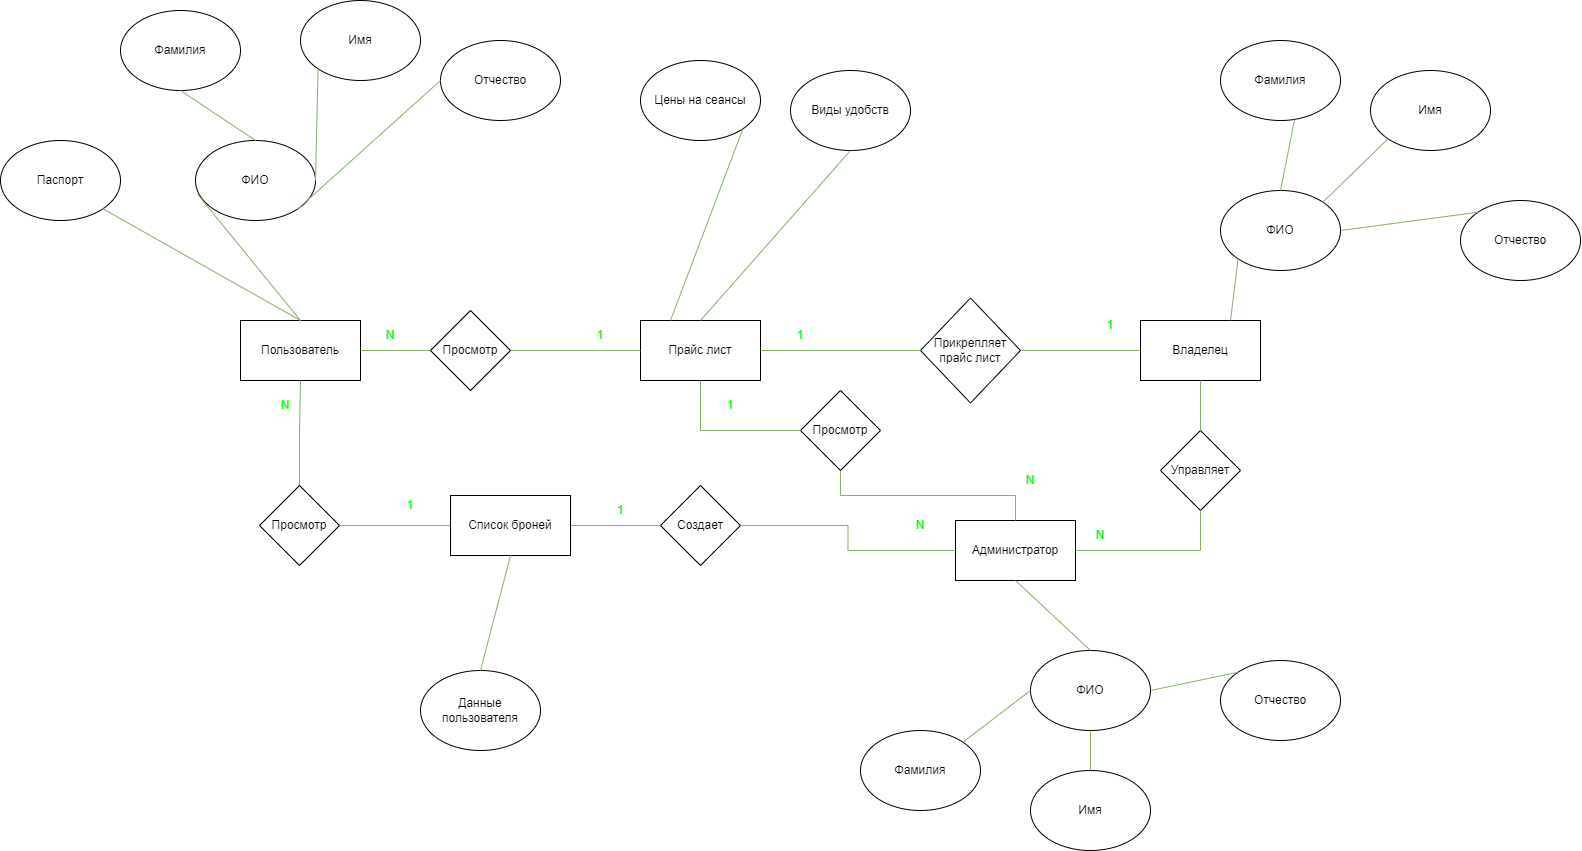

The diagram above was exported from draw.io. Its source (the exported page's mxGraphModel, read from the mxfile embedded in the PNG):
<mxGraphModel dx="1295" dy="1824" grid="1" gridSize="10" guides="1" tooltips="1" connect="1" arrows="1" fold="1" page="1" pageScale="1" pageWidth="850" pageHeight="1100" math="0" shadow="0" extFonts="Permanent Marker^https://fonts.googleapis.com/css?family=Permanent+Marker">
  <root>
    <mxCell id="0" />
    <mxCell id="1" parent="0" />
    <mxCell id="YGtTPd3yleiAVFFSWg5h-1" value="Пользователь" style="rounded=0;whiteSpace=wrap;html=1;" parent="1" vertex="1">
      <mxGeometry x="500" y="160" width="120" height="60" as="geometry" />
    </mxCell>
    <mxCell id="YGtTPd3yleiAVFFSWg5h-2" value="Список броней" style="rounded=0;whiteSpace=wrap;html=1;" parent="1" vertex="1">
      <mxGeometry x="710" y="335" width="120" height="60" as="geometry" />
    </mxCell>
    <mxCell id="YGtTPd3yleiAVFFSWg5h-3" value="Администратор" style="rounded=0;whiteSpace=wrap;html=1;" parent="1" vertex="1">
      <mxGeometry x="1215" y="360" width="120" height="60" as="geometry" />
    </mxCell>
    <mxCell id="YGtTPd3yleiAVFFSWg5h-4" value="Прайс лист" style="rounded=0;whiteSpace=wrap;html=1;" parent="1" vertex="1">
      <mxGeometry x="900" y="160" width="120" height="60" as="geometry" />
    </mxCell>
    <mxCell id="YGtTPd3yleiAVFFSWg5h-5" value="Владелец" style="rounded=0;whiteSpace=wrap;html=1;" parent="1" vertex="1">
      <mxGeometry x="1400" y="160" width="120" height="60" as="geometry" />
    </mxCell>
    <mxCell id="YGtTPd3yleiAVFFSWg5h-17" value="" style="edgeStyle=orthogonalEdgeStyle;rounded=0;orthogonalLoop=1;jettySize=auto;html=1;endArrow=none;endFill=0;fillColor=#d5e8d4;strokeColor=#82b366;entryX=0;entryY=0.5;entryDx=0;entryDy=0;" parent="1" source="YGtTPd3yleiAVFFSWg5h-9" target="YGtTPd3yleiAVFFSWg5h-4" edge="1">
      <mxGeometry relative="1" as="geometry" />
    </mxCell>
    <mxCell id="YGtTPd3yleiAVFFSWg5h-18" value="" style="edgeStyle=orthogonalEdgeStyle;rounded=0;orthogonalLoop=1;jettySize=auto;html=1;endArrow=none;endFill=0;fillColor=#d5e8d4;strokeColor=#82b366;" parent="1" source="YGtTPd3yleiAVFFSWg5h-9" target="YGtTPd3yleiAVFFSWg5h-1" edge="1">
      <mxGeometry relative="1" as="geometry" />
    </mxCell>
    <mxCell id="YGtTPd3yleiAVFFSWg5h-9" value="Просмотр" style="rhombus;whiteSpace=wrap;html=1;" parent="1" vertex="1">
      <mxGeometry x="690" y="150" width="80" height="80" as="geometry" />
    </mxCell>
    <mxCell id="YGtTPd3yleiAVFFSWg5h-15" style="edgeStyle=orthogonalEdgeStyle;rounded=0;orthogonalLoop=1;jettySize=auto;html=1;exitX=0.5;exitY=1;exitDx=0;exitDy=0;entryX=0.5;entryY=0;entryDx=0;entryDy=0;endArrow=none;endFill=0;fillColor=#d5e8d4;strokeColor=#82b366;" parent="1" source="YGtTPd3yleiAVFFSWg5h-10" target="YGtTPd3yleiAVFFSWg5h-3" edge="1">
      <mxGeometry relative="1" as="geometry" />
    </mxCell>
    <mxCell id="YGtTPd3yleiAVFFSWg5h-10" value="Просмотр&lt;br&gt;" style="rhombus;whiteSpace=wrap;html=1;" parent="1" vertex="1">
      <mxGeometry x="1060" y="230" width="80" height="80" as="geometry" />
    </mxCell>
    <mxCell id="YGtTPd3yleiAVFFSWg5h-20" style="edgeStyle=orthogonalEdgeStyle;rounded=0;orthogonalLoop=1;jettySize=auto;html=1;exitX=1;exitY=0.5;exitDx=0;exitDy=0;entryX=0;entryY=0.5;entryDx=0;entryDy=0;endArrow=none;endFill=0;fillColor=#d5e8d4;strokeColor=#82b366;" parent="1" source="YGtTPd3yleiAVFFSWg5h-19" target="YGtTPd3yleiAVFFSWg5h-5" edge="1">
      <mxGeometry relative="1" as="geometry" />
    </mxCell>
    <mxCell id="YGtTPd3yleiAVFFSWg5h-19" value="Прикрепляет прайс лист" style="rhombus;whiteSpace=wrap;html=1;" parent="1" vertex="1">
      <mxGeometry x="1180" y="137.5" width="100" height="105" as="geometry" />
    </mxCell>
    <mxCell id="YGtTPd3yleiAVFFSWg5h-25" value="" style="edgeStyle=orthogonalEdgeStyle;rounded=0;orthogonalLoop=1;jettySize=auto;html=1;endArrow=none;endFill=0;fillColor=#d5e8d4;strokeColor=#82b366;" parent="1" source="YGtTPd3yleiAVFFSWg5h-22" target="YGtTPd3yleiAVFFSWg5h-1" edge="1">
      <mxGeometry relative="1" as="geometry" />
    </mxCell>
    <mxCell id="YGtTPd3yleiAVFFSWg5h-22" value="Просмотр" style="rhombus;whiteSpace=wrap;html=1;" parent="1" vertex="1">
      <mxGeometry x="519" y="325" width="80" height="80" as="geometry" />
    </mxCell>
    <mxCell id="YGtTPd3yleiAVFFSWg5h-26" value="" style="edgeStyle=orthogonalEdgeStyle;rounded=0;orthogonalLoop=1;jettySize=auto;html=1;endArrow=none;endFill=0;fillColor=#d5e8d4;strokeColor=#82b366;" parent="1" source="YGtTPd3yleiAVFFSWg5h-23" target="YGtTPd3yleiAVFFSWg5h-3" edge="1">
      <mxGeometry relative="1" as="geometry" />
    </mxCell>
    <mxCell id="YGtTPd3yleiAVFFSWg5h-29" value="" style="edgeStyle=orthogonalEdgeStyle;rounded=0;orthogonalLoop=1;jettySize=auto;html=1;endArrow=none;endFill=0;fillColor=#d5e8d4;strokeColor=#82b366;exitX=0;exitY=0.5;exitDx=0;exitDy=0;entryX=1;entryY=0.5;entryDx=0;entryDy=0;" parent="1" source="YGtTPd3yleiAVFFSWg5h-19" target="YGtTPd3yleiAVFFSWg5h-4" edge="1">
      <mxGeometry relative="1" as="geometry">
        <mxPoint x="1620" y="480" as="sourcePoint" />
        <mxPoint x="1170" y="635" as="targetPoint" />
      </mxGeometry>
    </mxCell>
    <mxCell id="YGtTPd3yleiAVFFSWg5h-23" value="Создает" style="rhombus;whiteSpace=wrap;html=1;" parent="1" vertex="1">
      <mxGeometry x="920" y="325" width="80" height="80" as="geometry" />
    </mxCell>
    <mxCell id="YGtTPd3yleiAVFFSWg5h-32" value="&lt;font color=&quot;#00ff00&quot;&gt;1&lt;/font&gt;" style="text;html=1;align=center;verticalAlign=middle;whiteSpace=wrap;rounded=0;" parent="1" vertex="1">
      <mxGeometry x="850" y="335" width="60" height="30" as="geometry" />
    </mxCell>
    <mxCell id="YGtTPd3yleiAVFFSWg5h-34" value="&lt;font color=&quot;#00ff00&quot;&gt;1&lt;br&gt;&lt;/font&gt;" style="text;html=1;align=center;verticalAlign=middle;whiteSpace=wrap;rounded=0;" parent="1" vertex="1">
      <mxGeometry x="640" y="330" width="60" height="30" as="geometry" />
    </mxCell>
    <mxCell id="YGtTPd3yleiAVFFSWg5h-35" value="&lt;font color=&quot;#00ff00&quot;&gt;N&lt;/font&gt;" style="text;html=1;align=center;verticalAlign=middle;whiteSpace=wrap;rounded=0;" parent="1" vertex="1">
      <mxGeometry x="515" y="230" width="60" height="30" as="geometry" />
    </mxCell>
    <mxCell id="YGtTPd3yleiAVFFSWg5h-36" value="&lt;font color=&quot;#00ff00&quot;&gt;1&lt;/font&gt;" style="text;html=1;align=center;verticalAlign=middle;whiteSpace=wrap;rounded=0;" parent="1" vertex="1">
      <mxGeometry x="960" y="230" width="60" height="30" as="geometry" />
    </mxCell>
    <mxCell id="YGtTPd3yleiAVFFSWg5h-38" value="&lt;font color=&quot;#00ff00&quot;&gt;N&lt;/font&gt;" style="text;html=1;align=center;verticalAlign=middle;whiteSpace=wrap;rounded=0;" parent="1" vertex="1">
      <mxGeometry x="1260" y="305" width="60" height="30" as="geometry" />
    </mxCell>
    <mxCell id="YGtTPd3yleiAVFFSWg5h-39" value="&lt;font color=&quot;#00ff00&quot;&gt;1&lt;/font&gt;" style="text;html=1;align=center;verticalAlign=middle;whiteSpace=wrap;rounded=0;" parent="1" vertex="1">
      <mxGeometry x="830" y="160" width="60" height="30" as="geometry" />
    </mxCell>
    <mxCell id="YGtTPd3yleiAVFFSWg5h-44" value="ФИО" style="ellipse;whiteSpace=wrap;html=1;" parent="1" vertex="1">
      <mxGeometry x="455" y="-20" width="120" height="80" as="geometry" />
    </mxCell>
    <mxCell id="YGtTPd3yleiAVFFSWg5h-47" value="Фамилия" style="ellipse;whiteSpace=wrap;html=1;" parent="1" vertex="1">
      <mxGeometry x="380" y="-150" width="120" height="80" as="geometry" />
    </mxCell>
    <mxCell id="YGtTPd3yleiAVFFSWg5h-48" value="Имя" style="ellipse;whiteSpace=wrap;html=1;" parent="1" vertex="1">
      <mxGeometry x="560" y="-160" width="120" height="80" as="geometry" />
    </mxCell>
    <mxCell id="YGtTPd3yleiAVFFSWg5h-49" value="Отчество" style="ellipse;whiteSpace=wrap;html=1;" parent="1" vertex="1">
      <mxGeometry x="700" y="-120" width="120" height="80" as="geometry" />
    </mxCell>
    <mxCell id="YGtTPd3yleiAVFFSWg5h-56" value="ФИО" style="ellipse;whiteSpace=wrap;html=1;" parent="1" vertex="1">
      <mxGeometry x="1480" y="30" width="120" height="80" as="geometry" />
    </mxCell>
    <mxCell id="YGtTPd3yleiAVFFSWg5h-62" value="Имя" style="ellipse;whiteSpace=wrap;html=1;" parent="1" vertex="1">
      <mxGeometry x="1630" y="-90" width="120" height="80" as="geometry" />
    </mxCell>
    <mxCell id="YGtTPd3yleiAVFFSWg5h-63" value="Фамилия" style="ellipse;whiteSpace=wrap;html=1;" parent="1" vertex="1">
      <mxGeometry x="1480" y="-120" width="120" height="80" as="geometry" />
    </mxCell>
    <mxCell id="YGtTPd3yleiAVFFSWg5h-64" value="Отчество" style="ellipse;whiteSpace=wrap;html=1;" parent="1" vertex="1">
      <mxGeometry x="1720" y="40" width="120" height="80" as="geometry" />
    </mxCell>
    <mxCell id="YGtTPd3yleiAVFFSWg5h-67" value="" style="endArrow=none;html=1;rounded=0;entryX=1;entryY=0.5;entryDx=0;entryDy=0;exitX=0;exitY=0;exitDx=0;exitDy=0;fillColor=#d5e8d4;strokeColor=#82b366;" parent="1" source="YGtTPd3yleiAVFFSWg5h-64" target="YGtTPd3yleiAVFFSWg5h-56" edge="1">
      <mxGeometry width="50" height="50" relative="1" as="geometry">
        <mxPoint x="310" y="960" as="sourcePoint" />
        <mxPoint x="360" y="910" as="targetPoint" />
      </mxGeometry>
    </mxCell>
    <mxCell id="YGtTPd3yleiAVFFSWg5h-68" value="" style="endArrow=none;html=1;rounded=0;entryX=0.5;entryY=0;entryDx=0;entryDy=0;exitX=0.617;exitY=0.991;exitDx=0;exitDy=0;fillColor=#d5e8d4;strokeColor=#82b366;exitPerimeter=0;" parent="1" source="YGtTPd3yleiAVFFSWg5h-63" target="YGtTPd3yleiAVFFSWg5h-56" edge="1">
      <mxGeometry width="50" height="50" relative="1" as="geometry">
        <mxPoint x="450" y="990" as="sourcePoint" />
        <mxPoint x="500" y="940" as="targetPoint" />
      </mxGeometry>
    </mxCell>
    <mxCell id="YGtTPd3yleiAVFFSWg5h-70" value="" style="endArrow=none;html=1;rounded=0;entryX=0.75;entryY=0;entryDx=0;entryDy=0;exitX=0;exitY=1;exitDx=0;exitDy=0;fillColor=#d5e8d4;strokeColor=#82b366;" parent="1" source="YGtTPd3yleiAVFFSWg5h-56" target="YGtTPd3yleiAVFFSWg5h-5" edge="1">
      <mxGeometry width="50" height="50" relative="1" as="geometry">
        <mxPoint x="110" y="1010" as="sourcePoint" />
        <mxPoint x="160" y="960" as="targetPoint" />
      </mxGeometry>
    </mxCell>
    <mxCell id="YGtTPd3yleiAVFFSWg5h-71" value="" style="endArrow=none;html=1;rounded=0;entryX=1;entryY=0;entryDx=0;entryDy=0;exitX=0;exitY=1;exitDx=0;exitDy=0;fillColor=#d5e8d4;strokeColor=#82b366;" parent="1" source="YGtTPd3yleiAVFFSWg5h-62" target="YGtTPd3yleiAVFFSWg5h-56" edge="1">
      <mxGeometry width="50" height="50" relative="1" as="geometry">
        <mxPoint x="270" y="1050" as="sourcePoint" />
        <mxPoint x="320" y="1000" as="targetPoint" />
      </mxGeometry>
    </mxCell>
    <mxCell id="YGtTPd3yleiAVFFSWg5h-72" value="Цены на сеансы" style="ellipse;whiteSpace=wrap;html=1;" parent="1" vertex="1">
      <mxGeometry x="900" y="-100" width="120" height="80" as="geometry" />
    </mxCell>
    <mxCell id="YGtTPd3yleiAVFFSWg5h-73" value="Виды удобств" style="ellipse;whiteSpace=wrap;html=1;" parent="1" vertex="1">
      <mxGeometry x="1050" y="-90" width="120" height="80" as="geometry" />
    </mxCell>
    <mxCell id="YGtTPd3yleiAVFFSWg5h-75" value="" style="endArrow=none;html=1;rounded=0;exitX=0.25;exitY=0;exitDx=0;exitDy=0;entryX=1;entryY=1;entryDx=0;entryDy=0;fillColor=#d5e8d4;strokeColor=#82b366;" parent="1" source="YGtTPd3yleiAVFFSWg5h-4" target="YGtTPd3yleiAVFFSWg5h-72" edge="1">
      <mxGeometry width="50" height="50" relative="1" as="geometry">
        <mxPoint x="750" y="230" as="sourcePoint" />
        <mxPoint x="800" y="180" as="targetPoint" />
      </mxGeometry>
    </mxCell>
    <mxCell id="YGtTPd3yleiAVFFSWg5h-76" value="" style="endArrow=none;html=1;rounded=0;exitX=0.5;exitY=0;exitDx=0;exitDy=0;entryX=0.5;entryY=1;entryDx=0;entryDy=0;fillColor=#d5e8d4;strokeColor=#82b366;" parent="1" source="YGtTPd3yleiAVFFSWg5h-4" target="YGtTPd3yleiAVFFSWg5h-73" edge="1">
      <mxGeometry width="50" height="50" relative="1" as="geometry">
        <mxPoint x="900" y="190" as="sourcePoint" />
        <mxPoint x="1280" y="330" as="targetPoint" />
      </mxGeometry>
    </mxCell>
    <mxCell id="YGtTPd3yleiAVFFSWg5h-78" value="" style="endArrow=none;html=1;rounded=0;entryX=0;entryY=1;entryDx=0;entryDy=0;exitX=1;exitY=0.5;exitDx=0;exitDy=0;fillColor=#d5e8d4;strokeColor=#82b366;" parent="1" source="YGtTPd3yleiAVFFSWg5h-44" target="YGtTPd3yleiAVFFSWg5h-48" edge="1">
      <mxGeometry width="50" height="50" relative="1" as="geometry">
        <mxPoint x="1490" y="435" as="sourcePoint" />
        <mxPoint x="710" y="220" as="targetPoint" />
      </mxGeometry>
    </mxCell>
    <mxCell id="YGtTPd3yleiAVFFSWg5h-79" value="" style="endArrow=none;html=1;rounded=0;exitX=0.5;exitY=0;exitDx=0;exitDy=0;entryX=0.017;entryY=0.672;entryDx=0;entryDy=0;entryPerimeter=0;strokeColor=#82b366;fillColor=#d5e8d4;" parent="1" source="YGtTPd3yleiAVFFSWg5h-1" target="YGtTPd3yleiAVFFSWg5h-44" edge="1">
      <mxGeometry width="50" height="50" relative="1" as="geometry">
        <mxPoint x="850" y="230" as="sourcePoint" />
        <mxPoint x="900" y="180" as="targetPoint" />
      </mxGeometry>
    </mxCell>
    <mxCell id="YGtTPd3yleiAVFFSWg5h-81" value="" style="endArrow=none;html=1;rounded=0;exitX=0.5;exitY=0;exitDx=0;exitDy=0;entryX=0.5;entryY=1;entryDx=0;entryDy=0;fillColor=#d5e8d4;strokeColor=#82b366;" parent="1" source="YGtTPd3yleiAVFFSWg5h-44" target="YGtTPd3yleiAVFFSWg5h-47" edge="1">
      <mxGeometry width="50" height="50" relative="1" as="geometry">
        <mxPoint x="770" y="260" as="sourcePoint" />
        <mxPoint x="820" y="210" as="targetPoint" />
      </mxGeometry>
    </mxCell>
    <mxCell id="YGtTPd3yleiAVFFSWg5h-82" value="" style="endArrow=none;html=1;rounded=0;exitX=1;exitY=1;exitDx=0;exitDy=0;entryX=0;entryY=0.5;entryDx=0;entryDy=0;fillColor=#d5e8d4;strokeColor=#82b366;" parent="1" source="YGtTPd3yleiAVFFSWg5h-44" target="YGtTPd3yleiAVFFSWg5h-49" edge="1">
      <mxGeometry width="50" height="50" relative="1" as="geometry">
        <mxPoint x="1540" y="660" as="sourcePoint" />
        <mxPoint x="1590" y="610" as="targetPoint" />
      </mxGeometry>
    </mxCell>
    <mxCell id="YGtTPd3yleiAVFFSWg5h-90" value="ФИО" style="ellipse;whiteSpace=wrap;html=1;" parent="1" vertex="1">
      <mxGeometry x="1290" y="490" width="120" height="80" as="geometry" />
    </mxCell>
    <mxCell id="YGtTPd3yleiAVFFSWg5h-91" value="Имя" style="ellipse;whiteSpace=wrap;html=1;" parent="1" vertex="1">
      <mxGeometry x="1290" y="610" width="120" height="80" as="geometry" />
    </mxCell>
    <mxCell id="YGtTPd3yleiAVFFSWg5h-92" value="Фамилия" style="ellipse;whiteSpace=wrap;html=1;" parent="1" vertex="1">
      <mxGeometry x="1120" y="570" width="120" height="80" as="geometry" />
    </mxCell>
    <mxCell id="YGtTPd3yleiAVFFSWg5h-93" value="Отчество" style="ellipse;whiteSpace=wrap;html=1;" parent="1" vertex="1">
      <mxGeometry x="1480" y="500" width="120" height="80" as="geometry" />
    </mxCell>
    <mxCell id="YGtTPd3yleiAVFFSWg5h-94" value="" style="endArrow=none;html=1;rounded=0;entryX=1;entryY=0.5;entryDx=0;entryDy=0;exitX=0;exitY=0;exitDx=0;exitDy=0;fillColor=#d5e8d4;strokeColor=#82b366;" parent="1" source="YGtTPd3yleiAVFFSWg5h-93" target="YGtTPd3yleiAVFFSWg5h-90" edge="1">
      <mxGeometry width="50" height="50" relative="1" as="geometry">
        <mxPoint x="790" y="1190" as="sourcePoint" />
        <mxPoint x="840" y="1140" as="targetPoint" />
      </mxGeometry>
    </mxCell>
    <mxCell id="YGtTPd3yleiAVFFSWg5h-95" value="" style="endArrow=none;html=1;rounded=0;entryX=0;entryY=0.5;entryDx=0;entryDy=0;exitX=1;exitY=0;exitDx=0;exitDy=0;fillColor=#d5e8d4;strokeColor=#82b366;" parent="1" source="YGtTPd3yleiAVFFSWg5h-92" target="YGtTPd3yleiAVFFSWg5h-90" edge="1">
      <mxGeometry width="50" height="50" relative="1" as="geometry">
        <mxPoint x="930" y="1220" as="sourcePoint" />
        <mxPoint x="980" y="1170" as="targetPoint" />
      </mxGeometry>
    </mxCell>
    <mxCell id="YGtTPd3yleiAVFFSWg5h-96" value="" style="endArrow=none;html=1;rounded=0;entryX=0.5;entryY=1;entryDx=0;entryDy=0;exitX=0.5;exitY=0;exitDx=0;exitDy=0;fillColor=#d5e8d4;strokeColor=#82b366;" parent="1" source="YGtTPd3yleiAVFFSWg5h-91" target="YGtTPd3yleiAVFFSWg5h-90" edge="1">
      <mxGeometry width="50" height="50" relative="1" as="geometry">
        <mxPoint x="750" y="1280" as="sourcePoint" />
        <mxPoint x="800" y="1230" as="targetPoint" />
      </mxGeometry>
    </mxCell>
    <mxCell id="YGtTPd3yleiAVFFSWg5h-100" value="" style="endArrow=none;html=1;rounded=0;entryX=0.5;entryY=1;entryDx=0;entryDy=0;exitX=0.5;exitY=0;exitDx=0;exitDy=0;fillColor=#d5e8d4;strokeColor=#82b366;" parent="1" source="YGtTPd3yleiAVFFSWg5h-90" target="YGtTPd3yleiAVFFSWg5h-3" edge="1">
      <mxGeometry width="50" height="50" relative="1" as="geometry">
        <mxPoint x="540" y="930" as="sourcePoint" />
        <mxPoint x="590" y="880" as="targetPoint" />
      </mxGeometry>
    </mxCell>
    <mxCell id="YGtTPd3yleiAVFFSWg5h-102" value="Данные пользователя" style="ellipse;whiteSpace=wrap;html=1;" parent="1" vertex="1">
      <mxGeometry x="680" y="510" width="120" height="80" as="geometry" />
    </mxCell>
    <mxCell id="YGtTPd3yleiAVFFSWg5h-104" value="" style="endArrow=none;html=1;rounded=0;entryX=0.5;entryY=1;entryDx=0;entryDy=0;exitX=0.5;exitY=0;exitDx=0;exitDy=0;fillColor=#d5e8d4;strokeColor=#82b366;" parent="1" source="YGtTPd3yleiAVFFSWg5h-102" target="YGtTPd3yleiAVFFSWg5h-2" edge="1">
      <mxGeometry width="50" height="50" relative="1" as="geometry">
        <mxPoint x="450" y="940" as="sourcePoint" />
        <mxPoint x="500" y="890" as="targetPoint" />
      </mxGeometry>
    </mxCell>
    <mxCell id="bEt9AJCRk3a3mldEHN0Z-1" value="Паспорт" style="ellipse;whiteSpace=wrap;html=1;" vertex="1" parent="1">
      <mxGeometry x="260" y="-20" width="120" height="80" as="geometry" />
    </mxCell>
    <mxCell id="bEt9AJCRk3a3mldEHN0Z-2" value="" style="endArrow=none;html=1;rounded=0;exitX=1;exitY=1;exitDx=0;exitDy=0;strokeColor=#82b366;fillColor=#d5e8d4;entryX=0.5;entryY=0;entryDx=0;entryDy=0;" edge="1" parent="1" source="bEt9AJCRk3a3mldEHN0Z-1" target="YGtTPd3yleiAVFFSWg5h-1">
      <mxGeometry width="50" height="50" relative="1" as="geometry">
        <mxPoint x="1300" y="500" as="sourcePoint" />
        <mxPoint x="1362" y="459" as="targetPoint" />
      </mxGeometry>
    </mxCell>
    <mxCell id="bEt9AJCRk3a3mldEHN0Z-5" value="" style="edgeStyle=orthogonalEdgeStyle;rounded=0;orthogonalLoop=1;jettySize=auto;html=1;endArrow=none;endFill=0;fillColor=#d5e8d4;strokeColor=#82b366;exitX=1;exitY=0.5;exitDx=0;exitDy=0;" edge="1" parent="1" source="YGtTPd3yleiAVFFSWg5h-22">
      <mxGeometry relative="1" as="geometry">
        <mxPoint x="790" y="280" as="sourcePoint" />
        <mxPoint x="710" y="365" as="targetPoint" />
      </mxGeometry>
    </mxCell>
    <mxCell id="bEt9AJCRk3a3mldEHN0Z-6" value="" style="edgeStyle=orthogonalEdgeStyle;rounded=0;orthogonalLoop=1;jettySize=auto;html=1;endArrow=none;endFill=0;fillColor=#d5e8d4;strokeColor=#82b366;exitX=1;exitY=0.5;exitDx=0;exitDy=0;" edge="1" parent="1" source="YGtTPd3yleiAVFFSWg5h-2">
      <mxGeometry relative="1" as="geometry">
        <mxPoint x="1020" y="385" as="sourcePoint" />
        <mxPoint x="920" y="365" as="targetPoint" />
      </mxGeometry>
    </mxCell>
    <mxCell id="bEt9AJCRk3a3mldEHN0Z-7" value="" style="edgeStyle=orthogonalEdgeStyle;rounded=0;orthogonalLoop=1;jettySize=auto;html=1;endArrow=none;endFill=0;fillColor=#d5e8d4;strokeColor=#82b366;exitX=0.5;exitY=1;exitDx=0;exitDy=0;entryX=0;entryY=0.5;entryDx=0;entryDy=0;" edge="1" parent="1" source="YGtTPd3yleiAVFFSWg5h-4" target="YGtTPd3yleiAVFFSWg5h-10">
      <mxGeometry relative="1" as="geometry">
        <mxPoint x="1030" y="395" as="sourcePoint" />
        <mxPoint x="1180" y="395" as="targetPoint" />
      </mxGeometry>
    </mxCell>
    <mxCell id="bEt9AJCRk3a3mldEHN0Z-9" value="&lt;font color=&quot;#00ff00&quot;&gt;N&lt;/font&gt;" style="text;html=1;align=center;verticalAlign=middle;whiteSpace=wrap;rounded=0;" vertex="1" parent="1">
      <mxGeometry x="1150" y="350" width="60" height="30" as="geometry" />
    </mxCell>
    <mxCell id="bEt9AJCRk3a3mldEHN0Z-10" value="Управляет" style="rhombus;whiteSpace=wrap;html=1;" vertex="1" parent="1">
      <mxGeometry x="1420" y="270" width="80" height="80" as="geometry" />
    </mxCell>
    <mxCell id="bEt9AJCRk3a3mldEHN0Z-12" value="" style="edgeStyle=orthogonalEdgeStyle;rounded=0;orthogonalLoop=1;jettySize=auto;html=1;endArrow=none;endFill=0;fillColor=#d5e8d4;strokeColor=#82b366;exitX=0.5;exitY=1;exitDx=0;exitDy=0;entryX=1;entryY=0.5;entryDx=0;entryDy=0;" edge="1" parent="1" source="bEt9AJCRk3a3mldEHN0Z-10" target="YGtTPd3yleiAVFFSWg5h-3">
      <mxGeometry relative="1" as="geometry">
        <mxPoint x="1010" y="375" as="sourcePoint" />
        <mxPoint x="1225" y="400" as="targetPoint" />
      </mxGeometry>
    </mxCell>
    <mxCell id="bEt9AJCRk3a3mldEHN0Z-14" value="" style="edgeStyle=orthogonalEdgeStyle;rounded=0;orthogonalLoop=1;jettySize=auto;html=1;endArrow=none;endFill=0;fillColor=#d5e8d4;strokeColor=#82b366;exitX=0.5;exitY=1;exitDx=0;exitDy=0;entryX=0.5;entryY=0;entryDx=0;entryDy=0;" edge="1" parent="1" source="YGtTPd3yleiAVFFSWg5h-5" target="bEt9AJCRk3a3mldEHN0Z-10">
      <mxGeometry relative="1" as="geometry">
        <mxPoint x="1030" y="395" as="sourcePoint" />
        <mxPoint x="1245" y="420" as="targetPoint" />
      </mxGeometry>
    </mxCell>
    <mxCell id="bEt9AJCRk3a3mldEHN0Z-15" value="&lt;font color=&quot;#00ff00&quot;&gt;N&lt;/font&gt;" style="text;html=1;align=center;verticalAlign=middle;whiteSpace=wrap;rounded=0;" vertex="1" parent="1">
      <mxGeometry x="1330" y="360" width="60" height="30" as="geometry" />
    </mxCell>
    <mxCell id="bEt9AJCRk3a3mldEHN0Z-16" value="&lt;font color=&quot;#00ff00&quot;&gt;N&lt;/font&gt;" style="text;html=1;align=center;verticalAlign=middle;whiteSpace=wrap;rounded=0;" vertex="1" parent="1">
      <mxGeometry x="620" y="160" width="60" height="30" as="geometry" />
    </mxCell>
    <mxCell id="bEt9AJCRk3a3mldEHN0Z-17" value="&lt;font color=&quot;#00ff00&quot;&gt;1&lt;/font&gt;" style="text;html=1;align=center;verticalAlign=middle;whiteSpace=wrap;rounded=0;" vertex="1" parent="1">
      <mxGeometry x="1030" y="160" width="60" height="30" as="geometry" />
    </mxCell>
    <mxCell id="bEt9AJCRk3a3mldEHN0Z-18" value="&lt;font color=&quot;#00ff00&quot;&gt;1&lt;/font&gt;" style="text;html=1;align=center;verticalAlign=middle;whiteSpace=wrap;rounded=0;" vertex="1" parent="1">
      <mxGeometry x="1340" y="150" width="60" height="30" as="geometry" />
    </mxCell>
  </root>
</mxGraphModel>